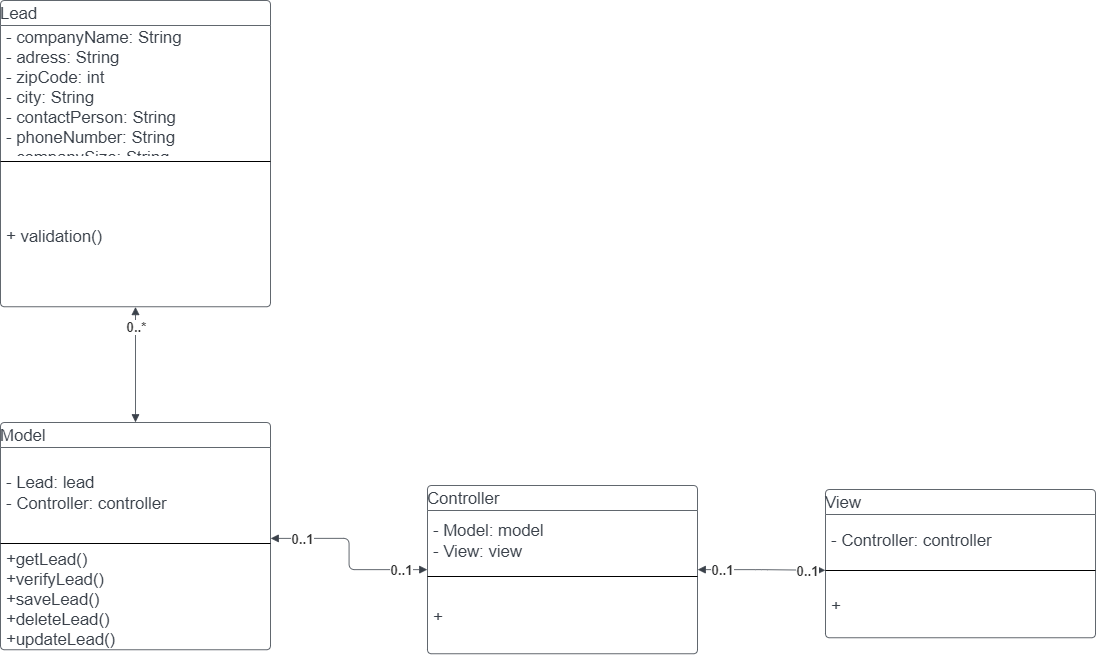

The diagram above was exported from draw.io. Its source (the exported page's mxGraphModel, read from the mxfile embedded in the PNG):
<mxGraphModel dx="2031" dy="2165" grid="1" gridSize="10" guides="1" tooltips="1" connect="1" arrows="1" fold="1" page="1" pageScale="1" pageWidth="827" pageHeight="1169" math="0" shadow="0">
  <root>
    <mxCell id="0" />
    <mxCell id="1" parent="0" />
    <mxCell id="ILyRy9rFi8zinE5vjMos-1" value="Controller" style="html=1;overflow=block;blockSpacing=1;swimlane;childLayout=stackLayout;horizontal=1;horizontalStack=0;resizeParent=1;resizeParentMax=0;resizeLast=0;collapsible=0;fontStyle=0;marginBottom=0;swimlaneFillColor=#ffffff;startSize=25;whiteSpace=wrap;fontSize=16.7;fontColor=#3a414a;align=left;spacing=0;strokeColor=#3a414a;strokeOpacity=100;rounded=1;absoluteArcSize=1;arcSize=9;strokeWidth=0.8;" parent="1" vertex="1">
      <mxGeometry x="607" y="348" width="270" height="168.25" as="geometry" />
    </mxCell>
    <mxCell id="ILyRy9rFi8zinE5vjMos-2" value="- Model: model&#10;- View: view" style="part=1;html=1;resizeHeight=0;strokeColor=none;fillColor=none;align=left;verticalAlign=middle;spacingLeft=4;spacingRight=4;overflow=hidden;rotatable=0;points=[[0,0.5],[1,0.5]];portConstraint=eastwest;swimlaneFillColor=#ffffff;strokeOpacity=100;whiteSpace=wrap;fontSize=16.7;fontColor=#3a414a;" parent="ILyRy9rFi8zinE5vjMos-1" vertex="1">
      <mxGeometry y="25" width="270" height="62" as="geometry" />
    </mxCell>
    <mxCell id="ILyRy9rFi8zinE5vjMos-3" value="" style="line;strokeWidth=1;fillColor=none;align=left;verticalAlign=middle;spacingTop=-1;spacingLeft=3;spacingRight=3;rotatable=0;labelPosition=right;points=[];portConstraint=eastwest;" parent="ILyRy9rFi8zinE5vjMos-1" vertex="1">
      <mxGeometry y="87" width="270" height="8" as="geometry" />
    </mxCell>
    <mxCell id="ILyRy9rFi8zinE5vjMos-4" value="+" style="part=1;html=1;resizeHeight=0;strokeColor=none;fillColor=none;align=left;verticalAlign=middle;spacingLeft=4;spacingRight=4;overflow=hidden;rotatable=0;points=[[0,0.5],[1,0.5]];portConstraint=eastwest;swimlaneFillColor=#ffffff;strokeOpacity=100;whiteSpace=wrap;fontSize=16.7;fontColor=#3a414a;" parent="ILyRy9rFi8zinE5vjMos-1" vertex="1">
      <mxGeometry y="95" width="270" height="73.25" as="geometry" />
    </mxCell>
    <mxCell id="ILyRy9rFi8zinE5vjMos-5" value="Model" style="html=1;overflow=block;blockSpacing=1;swimlane;childLayout=stackLayout;horizontal=1;horizontalStack=0;resizeParent=1;resizeParentMax=0;resizeLast=0;collapsible=0;fontStyle=0;marginBottom=0;swimlaneFillColor=#ffffff;startSize=25;whiteSpace=wrap;fontSize=16.7;fontColor=#3a414a;align=left;spacing=0;strokeColor=#3a414a;strokeOpacity=100;rounded=1;absoluteArcSize=1;arcSize=9;strokeWidth=0.8;" parent="1" vertex="1">
      <mxGeometry x="180" y="285" width="270" height="227.25" as="geometry" />
    </mxCell>
    <mxCell id="ILyRy9rFi8zinE5vjMos-6" value="- Lead: lead&#10;- Controller: controller" style="part=1;html=1;resizeHeight=0;strokeColor=none;fillColor=none;align=left;verticalAlign=middle;spacingLeft=4;spacingRight=4;overflow=hidden;rotatable=0;points=[[0,0.5],[1,0.5]];portConstraint=eastwest;swimlaneFillColor=#ffffff;strokeOpacity=100;whiteSpace=wrap;fontSize=16.7;fontColor=#3a414a;" parent="ILyRy9rFi8zinE5vjMos-5" vertex="1">
      <mxGeometry y="25" width="270" height="92" as="geometry" />
    </mxCell>
    <mxCell id="ILyRy9rFi8zinE5vjMos-7" value="" style="line;strokeWidth=1;fillColor=none;align=left;verticalAlign=middle;spacingTop=-1;spacingLeft=3;spacingRight=3;rotatable=0;labelPosition=right;points=[];portConstraint=eastwest;" parent="ILyRy9rFi8zinE5vjMos-5" vertex="1">
      <mxGeometry y="117" width="270" height="8" as="geometry" />
    </mxCell>
    <mxCell id="ILyRy9rFi8zinE5vjMos-8" value="+getLead()&#10;+verifyLead()&#10;+saveLead()&#10;+deleteLead()&#10;+updateLead()&#10;+log()&#10;" style="part=1;html=1;resizeHeight=0;strokeColor=none;fillColor=none;align=left;verticalAlign=middle;spacingLeft=4;spacingRight=4;overflow=hidden;rotatable=0;points=[[0,0.5],[1,0.5]];portConstraint=eastwest;swimlaneFillColor=#ffffff;strokeOpacity=100;whiteSpace=wrap;fontSize=16.7;fontColor=#3a414a;" parent="ILyRy9rFi8zinE5vjMos-5" vertex="1">
      <mxGeometry y="125" width="270" height="102.25" as="geometry" />
    </mxCell>
    <mxCell id="ILyRy9rFi8zinE5vjMos-9" value="View" style="html=1;overflow=block;blockSpacing=1;swimlane;childLayout=stackLayout;horizontal=1;horizontalStack=0;resizeParent=1;resizeParentMax=0;resizeLast=0;collapsible=0;fontStyle=0;marginBottom=0;swimlaneFillColor=#ffffff;startSize=25;whiteSpace=wrap;fontSize=16.7;fontColor=#3a414a;align=left;spacing=0;strokeColor=#3a414a;strokeOpacity=100;rounded=1;absoluteArcSize=1;arcSize=9;strokeWidth=0.8;" parent="1" vertex="1">
      <mxGeometry x="1005" y="352" width="270" height="148.25" as="geometry" />
    </mxCell>
    <mxCell id="ILyRy9rFi8zinE5vjMos-10" value="- Controller: controller" style="part=1;html=1;resizeHeight=0;strokeColor=none;fillColor=none;align=left;verticalAlign=middle;spacingLeft=4;spacingRight=4;overflow=hidden;rotatable=0;points=[[0,0.5],[1,0.5]];portConstraint=eastwest;swimlaneFillColor=#ffffff;strokeOpacity=100;whiteSpace=wrap;fontSize=16.7;fontColor=#3a414a;" parent="ILyRy9rFi8zinE5vjMos-9" vertex="1">
      <mxGeometry y="25" width="270" height="52" as="geometry" />
    </mxCell>
    <mxCell id="ILyRy9rFi8zinE5vjMos-11" value="" style="line;strokeWidth=1;fillColor=none;align=left;verticalAlign=middle;spacingTop=-1;spacingLeft=3;spacingRight=3;rotatable=0;labelPosition=right;points=[];portConstraint=eastwest;" parent="ILyRy9rFi8zinE5vjMos-9" vertex="1">
      <mxGeometry y="77" width="270" height="8" as="geometry" />
    </mxCell>
    <mxCell id="ILyRy9rFi8zinE5vjMos-12" value="+ " style="part=1;html=1;resizeHeight=0;strokeColor=none;fillColor=none;align=left;verticalAlign=middle;spacingLeft=4;spacingRight=4;overflow=hidden;rotatable=0;points=[[0,0.5],[1,0.5]];portConstraint=eastwest;swimlaneFillColor=#ffffff;strokeOpacity=100;whiteSpace=wrap;fontSize=16.7;fontColor=#3a414a;" parent="ILyRy9rFi8zinE5vjMos-9" vertex="1">
      <mxGeometry y="85" width="270" height="63.25" as="geometry" />
    </mxCell>
    <mxCell id="ILyRy9rFi8zinE5vjMos-13" value="Lead" style="html=1;overflow=block;blockSpacing=1;swimlane;childLayout=stackLayout;horizontal=1;horizontalStack=0;resizeParent=1;resizeParentMax=0;resizeLast=0;collapsible=0;fontStyle=0;marginBottom=0;swimlaneFillColor=#ffffff;startSize=25;whiteSpace=wrap;fontSize=16.7;fontColor=#3a414a;align=left;spacing=0;strokeColor=#3a414a;strokeOpacity=100;rounded=1;absoluteArcSize=1;arcSize=9;strokeWidth=0.8;" parent="1" vertex="1">
      <mxGeometry x="180" y="-137" width="270" height="306.25" as="geometry" />
    </mxCell>
    <mxCell id="ILyRy9rFi8zinE5vjMos-14" value="- companyName: String&#10;- adress: String&#10;- zipCode: int&#10;- city: String&#10;- contactPerson: String&#10;- phoneNumber: String&#10;- companySize: String&#10;- currentProvider: String&#10;- email: String" style="part=1;html=1;resizeHeight=0;strokeColor=none;fillColor=none;align=left;verticalAlign=middle;spacingLeft=4;spacingRight=4;overflow=hidden;rotatable=0;points=[[0,0.5],[1,0.5]];portConstraint=eastwest;swimlaneFillColor=#ffffff;strokeOpacity=100;whiteSpace=wrap;fontSize=16.7;fontColor=#3a414a;" parent="ILyRy9rFi8zinE5vjMos-13" vertex="1">
      <mxGeometry y="25" width="270" height="132" as="geometry" />
    </mxCell>
    <mxCell id="ILyRy9rFi8zinE5vjMos-15" value="" style="line;strokeWidth=1;fillColor=none;align=left;verticalAlign=middle;spacingTop=-1;spacingLeft=3;spacingRight=3;rotatable=0;labelPosition=right;points=[];portConstraint=eastwest;" parent="ILyRy9rFi8zinE5vjMos-13" vertex="1">
      <mxGeometry y="157" width="270" height="8" as="geometry" />
    </mxCell>
    <mxCell id="ILyRy9rFi8zinE5vjMos-16" value="+ validation()" style="part=1;html=1;resizeHeight=0;strokeColor=none;fillColor=none;align=left;verticalAlign=middle;spacingLeft=4;spacingRight=4;overflow=hidden;rotatable=0;points=[[0,0.5],[1,0.5]];portConstraint=eastwest;swimlaneFillColor=#ffffff;strokeOpacity=100;whiteSpace=wrap;fontSize=16.7;fontColor=#3a414a;" parent="ILyRy9rFi8zinE5vjMos-13" vertex="1">
      <mxGeometry y="165" width="270" height="141.25" as="geometry" />
    </mxCell>
    <UserObject label="" lucidchartObjectId="CbE.7pmEi4vw" id="ILyRy9rFi8zinE5vjMos-17">
      <mxCell style="html=1;jettySize=18;whiteSpace=wrap;fontSize=13;strokeColor=#3a414a;strokeOpacity=100;strokeWidth=0.8;rounded=1;arcSize=12;edgeStyle=orthogonalEdgeStyle;startArrow=block;startFill=1;endArrow=block;endFill=1;exitX=0.5;exitY=-0.001;exitPerimeter=0;entryX=0.5;entryY=1.001;entryPerimeter=0;" parent="1" source="ILyRy9rFi8zinE5vjMos-5" target="ILyRy9rFi8zinE5vjMos-13" edge="1">
        <mxGeometry width="100" height="100" relative="1" as="geometry">
          <Array as="points" />
        </mxGeometry>
      </mxCell>
    </UserObject>
    <mxCell id="ILyRy9rFi8zinE5vjMos-18" value="0..*" style="text;html=1;resizable=0;labelBackgroundColor=default;align=center;verticalAlign=middle;fontStyle=1;fontColor=#333333;fontSize=13.3;" parent="ILyRy9rFi8zinE5vjMos-17" vertex="1">
      <mxGeometry x="0.6735948365901001" relative="1" as="geometry">
        <mxPoint as="offset" />
      </mxGeometry>
    </mxCell>
    <UserObject label="" lucidchartObjectId="EcE.lDft4XBE" id="ILyRy9rFi8zinE5vjMos-19">
      <mxCell style="html=1;jettySize=18;whiteSpace=wrap;fontSize=13;strokeColor=#3a414a;strokeOpacity=100;strokeWidth=0.8;rounded=1;arcSize=12;edgeStyle=orthogonalEdgeStyle;startArrow=block;startFill=1;endArrow=block;endFill=1;exitX=1.001;exitY=0.51;exitPerimeter=0;entryX=-0.001;entryY=0.5;entryPerimeter=0;" parent="1" source="ILyRy9rFi8zinE5vjMos-5" target="ILyRy9rFi8zinE5vjMos-1" edge="1">
        <mxGeometry width="100" height="100" relative="1" as="geometry">
          <Array as="points" />
        </mxGeometry>
      </mxCell>
    </UserObject>
    <mxCell id="ILyRy9rFi8zinE5vjMos-20" value="0..1" style="text;html=1;resizable=0;labelBackgroundColor=default;align=center;verticalAlign=middle;fontStyle=1;fontColor=#333333;fontSize=13.3;" parent="ILyRy9rFi8zinE5vjMos-19" vertex="1">
      <mxGeometry x="0.7229437179362512" relative="1" as="geometry">
        <mxPoint as="offset" />
      </mxGeometry>
    </mxCell>
    <mxCell id="ILyRy9rFi8zinE5vjMos-21" value="0..1" style="text;html=1;resizable=0;labelBackgroundColor=default;align=center;verticalAlign=middle;fontStyle=1;fontColor=#333333;fontSize=13.3;" parent="ILyRy9rFi8zinE5vjMos-19" vertex="1">
      <mxGeometry x="-0.6717683869503741" relative="1" as="geometry">
        <mxPoint as="offset" />
      </mxGeometry>
    </mxCell>
    <UserObject label="" lucidchartObjectId="TcE.hY0aOLw4" id="ILyRy9rFi8zinE5vjMos-22">
      <mxCell style="html=1;jettySize=18;whiteSpace=wrap;fontSize=13;strokeColor=#3a414a;strokeOpacity=100;strokeWidth=0.8;rounded=1;arcSize=12;edgeStyle=orthogonalEdgeStyle;startArrow=block;startFill=1;endArrow=block;endFill=1;exitX=1.001;exitY=0.5;exitPerimeter=0;entryX=-0.001;entryY=0.545;entryPerimeter=0;" parent="1" source="ILyRy9rFi8zinE5vjMos-1" target="ILyRy9rFi8zinE5vjMos-9" edge="1">
        <mxGeometry width="100" height="100" relative="1" as="geometry">
          <Array as="points" />
        </mxGeometry>
      </mxCell>
    </UserObject>
    <mxCell id="ILyRy9rFi8zinE5vjMos-23" value="0..1" style="text;html=1;resizable=0;labelBackgroundColor=default;align=center;verticalAlign=middle;fontStyle=1;fontColor=#333333;fontSize=13.3;" parent="ILyRy9rFi8zinE5vjMos-22" vertex="1">
      <mxGeometry x="0.7226369719087828" relative="1" as="geometry">
        <mxPoint as="offset" />
      </mxGeometry>
    </mxCell>
    <mxCell id="ILyRy9rFi8zinE5vjMos-24" value="0..1" style="text;html=1;resizable=0;labelBackgroundColor=default;align=center;verticalAlign=middle;fontStyle=1;fontColor=#333333;fontSize=13.3;" parent="ILyRy9rFi8zinE5vjMos-22" vertex="1">
      <mxGeometry x="-0.6284188889918627" relative="1" as="geometry">
        <mxPoint as="offset" />
      </mxGeometry>
    </mxCell>
  </root>
</mxGraphModel>